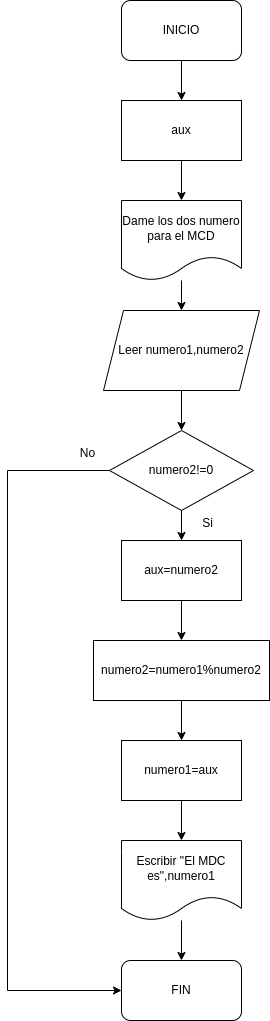

The diagram above was exported from draw.io. Its source (the exported page's mxGraphModel, read from the mxfile embedded in the PNG):
<mxGraphModel dx="1432" dy="745" grid="1" gridSize="10" guides="1" tooltips="1" connect="1" arrows="1" fold="1" page="1" pageScale="1" pageWidth="827" pageHeight="1169" math="0" shadow="0">
  <root>
    <mxCell id="0" />
    <mxCell id="1" parent="0" />
    <mxCell id="-8ctN7O1TC4-XNfU4DDy-6" style="edgeStyle=orthogonalEdgeStyle;rounded=0;orthogonalLoop=1;jettySize=auto;html=1;exitX=0.5;exitY=1;exitDx=0;exitDy=0;entryX=0.5;entryY=0;entryDx=0;entryDy=0;" edge="1" parent="1" source="-8ctN7O1TC4-XNfU4DDy-1" target="-8ctN7O1TC4-XNfU4DDy-3">
      <mxGeometry relative="1" as="geometry" />
    </mxCell>
    <mxCell id="-8ctN7O1TC4-XNfU4DDy-1" value="INICIO" style="rounded=1;whiteSpace=wrap;html=1;" vertex="1" parent="1">
      <mxGeometry x="354" y="200" width="120" height="60" as="geometry" />
    </mxCell>
    <mxCell id="-8ctN7O1TC4-XNfU4DDy-11" style="edgeStyle=orthogonalEdgeStyle;rounded=0;orthogonalLoop=1;jettySize=auto;html=1;entryX=0.5;entryY=0;entryDx=0;entryDy=0;" edge="1" parent="1" source="-8ctN7O1TC4-XNfU4DDy-2" target="-8ctN7O1TC4-XNfU4DDy-9">
      <mxGeometry relative="1" as="geometry" />
    </mxCell>
    <mxCell id="-8ctN7O1TC4-XNfU4DDy-2" value="Leer numero1,numero2" style="shape=parallelogram;perimeter=parallelogramPerimeter;whiteSpace=wrap;html=1;fixedSize=1;" vertex="1" parent="1">
      <mxGeometry x="336" y="510" width="156" height="80" as="geometry" />
    </mxCell>
    <mxCell id="-8ctN7O1TC4-XNfU4DDy-7" style="edgeStyle=orthogonalEdgeStyle;rounded=0;orthogonalLoop=1;jettySize=auto;html=1;exitX=0.5;exitY=1;exitDx=0;exitDy=0;entryX=0.5;entryY=0;entryDx=0;entryDy=0;" edge="1" parent="1" source="-8ctN7O1TC4-XNfU4DDy-3" target="-8ctN7O1TC4-XNfU4DDy-5">
      <mxGeometry relative="1" as="geometry" />
    </mxCell>
    <mxCell id="-8ctN7O1TC4-XNfU4DDy-3" value="aux" style="rounded=0;whiteSpace=wrap;html=1;" vertex="1" parent="1">
      <mxGeometry x="354" y="300" width="120" height="60" as="geometry" />
    </mxCell>
    <mxCell id="-8ctN7O1TC4-XNfU4DDy-8" style="edgeStyle=orthogonalEdgeStyle;rounded=0;orthogonalLoop=1;jettySize=auto;html=1;" edge="1" parent="1" source="-8ctN7O1TC4-XNfU4DDy-5" target="-8ctN7O1TC4-XNfU4DDy-2">
      <mxGeometry relative="1" as="geometry" />
    </mxCell>
    <mxCell id="-8ctN7O1TC4-XNfU4DDy-5" value="Dame los dos numero para el MCD" style="shape=document;whiteSpace=wrap;html=1;boundedLbl=1;" vertex="1" parent="1">
      <mxGeometry x="354" y="400" width="120" height="80" as="geometry" />
    </mxCell>
    <mxCell id="-8ctN7O1TC4-XNfU4DDy-15" style="edgeStyle=orthogonalEdgeStyle;rounded=0;orthogonalLoop=1;jettySize=auto;html=1;exitX=0.5;exitY=1;exitDx=0;exitDy=0;entryX=0.5;entryY=0;entryDx=0;entryDy=0;" edge="1" parent="1" source="-8ctN7O1TC4-XNfU4DDy-9" target="-8ctN7O1TC4-XNfU4DDy-12">
      <mxGeometry relative="1" as="geometry" />
    </mxCell>
    <mxCell id="-8ctN7O1TC4-XNfU4DDy-25" style="edgeStyle=orthogonalEdgeStyle;rounded=0;orthogonalLoop=1;jettySize=auto;html=1;exitX=0;exitY=0.5;exitDx=0;exitDy=0;entryX=0;entryY=0.5;entryDx=0;entryDy=0;" edge="1" parent="1" source="-8ctN7O1TC4-XNfU4DDy-9" target="-8ctN7O1TC4-XNfU4DDy-23">
      <mxGeometry relative="1" as="geometry">
        <Array as="points">
          <mxPoint x="240" y="670" />
          <mxPoint x="240" y="1190" />
        </Array>
      </mxGeometry>
    </mxCell>
    <mxCell id="-8ctN7O1TC4-XNfU4DDy-9" value="numero2!=0" style="rhombus;whiteSpace=wrap;html=1;" vertex="1" parent="1">
      <mxGeometry x="342" y="630" width="144" height="80" as="geometry" />
    </mxCell>
    <mxCell id="-8ctN7O1TC4-XNfU4DDy-14" style="edgeStyle=orthogonalEdgeStyle;rounded=0;orthogonalLoop=1;jettySize=auto;html=1;exitX=0.5;exitY=1;exitDx=0;exitDy=0;" edge="1" parent="1" source="-8ctN7O1TC4-XNfU4DDy-12" target="-8ctN7O1TC4-XNfU4DDy-13">
      <mxGeometry relative="1" as="geometry" />
    </mxCell>
    <mxCell id="-8ctN7O1TC4-XNfU4DDy-12" value="aux=numero2" style="rounded=0;whiteSpace=wrap;html=1;" vertex="1" parent="1">
      <mxGeometry x="354" y="740" width="120" height="60" as="geometry" />
    </mxCell>
    <mxCell id="-8ctN7O1TC4-XNfU4DDy-20" style="edgeStyle=orthogonalEdgeStyle;rounded=0;orthogonalLoop=1;jettySize=auto;html=1;exitX=0.5;exitY=1;exitDx=0;exitDy=0;entryX=0.5;entryY=0;entryDx=0;entryDy=0;" edge="1" parent="1" source="-8ctN7O1TC4-XNfU4DDy-13" target="-8ctN7O1TC4-XNfU4DDy-17">
      <mxGeometry relative="1" as="geometry" />
    </mxCell>
    <mxCell id="-8ctN7O1TC4-XNfU4DDy-13" value="numero2=numero1%numero2" style="rounded=0;whiteSpace=wrap;html=1;" vertex="1" parent="1">
      <mxGeometry x="326" y="840" width="176" height="60" as="geometry" />
    </mxCell>
    <mxCell id="-8ctN7O1TC4-XNfU4DDy-16" value="Si" style="text;html=1;align=center;verticalAlign=middle;resizable=0;points=[];autosize=1;strokeColor=none;fillColor=none;" vertex="1" parent="1">
      <mxGeometry x="425" y="708" width="30" height="30" as="geometry" />
    </mxCell>
    <mxCell id="-8ctN7O1TC4-XNfU4DDy-21" style="edgeStyle=orthogonalEdgeStyle;rounded=0;orthogonalLoop=1;jettySize=auto;html=1;exitX=0.5;exitY=1;exitDx=0;exitDy=0;" edge="1" parent="1" source="-8ctN7O1TC4-XNfU4DDy-17" target="-8ctN7O1TC4-XNfU4DDy-22">
      <mxGeometry relative="1" as="geometry">
        <mxPoint x="414" y="1050" as="targetPoint" />
      </mxGeometry>
    </mxCell>
    <mxCell id="-8ctN7O1TC4-XNfU4DDy-17" value="numero1=aux" style="rounded=0;whiteSpace=wrap;html=1;" vertex="1" parent="1">
      <mxGeometry x="354" y="940" width="120" height="60" as="geometry" />
    </mxCell>
    <mxCell id="-8ctN7O1TC4-XNfU4DDy-24" style="edgeStyle=orthogonalEdgeStyle;rounded=0;orthogonalLoop=1;jettySize=auto;html=1;entryX=0.5;entryY=0;entryDx=0;entryDy=0;" edge="1" parent="1" source="-8ctN7O1TC4-XNfU4DDy-22" target="-8ctN7O1TC4-XNfU4DDy-23">
      <mxGeometry relative="1" as="geometry" />
    </mxCell>
    <mxCell id="-8ctN7O1TC4-XNfU4DDy-22" value="Escribir &quot;El MDC es&quot;,numero1" style="shape=document;whiteSpace=wrap;html=1;boundedLbl=1;" vertex="1" parent="1">
      <mxGeometry x="354" y="1040" width="120" height="80" as="geometry" />
    </mxCell>
    <mxCell id="-8ctN7O1TC4-XNfU4DDy-23" value="FIN" style="rounded=1;whiteSpace=wrap;html=1;" vertex="1" parent="1">
      <mxGeometry x="354" y="1160" width="120" height="60" as="geometry" />
    </mxCell>
    <mxCell id="-8ctN7O1TC4-XNfU4DDy-26" value="No" style="text;html=1;align=center;verticalAlign=middle;resizable=0;points=[];autosize=1;strokeColor=none;fillColor=none;" vertex="1" parent="1">
      <mxGeometry x="300" y="638" width="40" height="30" as="geometry" />
    </mxCell>
  </root>
</mxGraphModel>